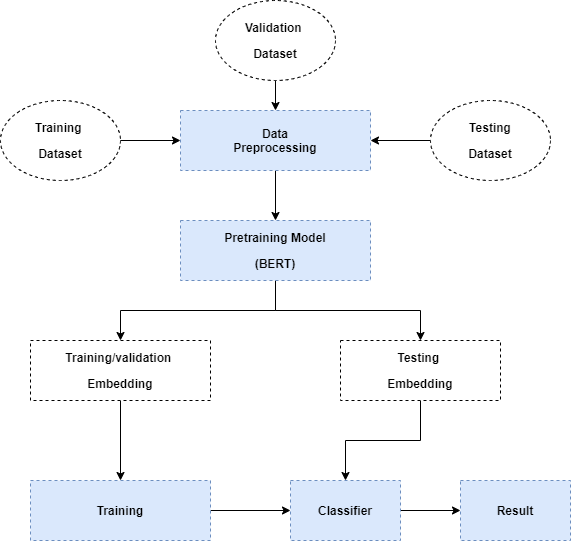

The diagram above was exported from draw.io. Its source (the exported page's mxGraphModel, read from the mxfile embedded in the PNG):
<mxGraphModel dx="601" dy="651" grid="1" gridSize="10" guides="1" tooltips="1" connect="1" arrows="1" fold="1" page="1" pageScale="1" pageWidth="827" pageHeight="1169" math="0" shadow="0">
  <root>
    <mxCell id="0" />
    <mxCell id="1" parent="0" />
    <mxCell id="Zcq2wg2X0LLWWyrAAa9q-13" value="" style="edgeStyle=orthogonalEdgeStyle;rounded=0;orthogonalLoop=1;jettySize=auto;html=1;" edge="1" parent="1" source="Zcq2wg2X0LLWWyrAAa9q-1" target="Zcq2wg2X0LLWWyrAAa9q-2">
      <mxGeometry relative="1" as="geometry" />
    </mxCell>
    <mxCell id="Zcq2wg2X0LLWWyrAAa9q-1" value="&lt;p class=&quot;MsoNormal&quot; align=&quot;center&quot;&gt;&lt;b&gt;&lt;span lang=&quot;EN-US&quot;&gt;Validation&amp;nbsp;&lt;/span&gt;&lt;/b&gt;&lt;/p&gt;&lt;p class=&quot;MsoNormal&quot; align=&quot;center&quot;&gt;&lt;b&gt;&lt;span lang=&quot;EN-US&quot;&gt;Dataset&lt;/span&gt;&lt;/b&gt;&lt;/p&gt;" style="ellipse;whiteSpace=wrap;html=1;dashed=1;" vertex="1" parent="1">
      <mxGeometry x="245" y="20" width="120" height="80" as="geometry" />
    </mxCell>
    <mxCell id="Zcq2wg2X0LLWWyrAAa9q-26" value="" style="edgeStyle=orthogonalEdgeStyle;rounded=0;orthogonalLoop=1;jettySize=auto;html=1;" edge="1" parent="1" source="Zcq2wg2X0LLWWyrAAa9q-2" target="Zcq2wg2X0LLWWyrAAa9q-21">
      <mxGeometry relative="1" as="geometry" />
    </mxCell>
    <mxCell id="Zcq2wg2X0LLWWyrAAa9q-2" value="&lt;p class=&quot;MsoNormal&quot; align=&quot;center&quot;&gt;&lt;b&gt;&lt;span lang=&quot;EN-US&quot;&gt;Data&lt;br&gt;Preprocessing&lt;/span&gt;&lt;/b&gt;&lt;/p&gt;" style="rounded=0;whiteSpace=wrap;html=1;dashed=1;labelBackgroundColor=none;fillColor=#dae8fc;strokeColor=#6c8ebf;" vertex="1" parent="1">
      <mxGeometry x="210" y="130" width="190" height="60" as="geometry" />
    </mxCell>
    <mxCell id="Zcq2wg2X0LLWWyrAAa9q-16" value="" style="edgeStyle=orthogonalEdgeStyle;rounded=0;orthogonalLoop=1;jettySize=auto;html=1;" edge="1" parent="1" source="Zcq2wg2X0LLWWyrAAa9q-3" target="Zcq2wg2X0LLWWyrAAa9q-2">
      <mxGeometry relative="1" as="geometry" />
    </mxCell>
    <mxCell id="Zcq2wg2X0LLWWyrAAa9q-3" value="&lt;p class=&quot;MsoNormal&quot; align=&quot;center&quot;&gt;&lt;b&gt;&lt;span lang=&quot;EN-US&quot;&gt;Training&amp;nbsp;&lt;/span&gt;&lt;/b&gt;&lt;/p&gt;&lt;p class=&quot;MsoNormal&quot; align=&quot;center&quot;&gt;&lt;b&gt;&lt;span lang=&quot;EN-US&quot;&gt;Dataset&lt;/span&gt;&lt;/b&gt;&lt;/p&gt;" style="ellipse;whiteSpace=wrap;html=1;dashed=1;" vertex="1" parent="1">
      <mxGeometry x="30" y="120" width="120" height="80" as="geometry" />
    </mxCell>
    <mxCell id="Zcq2wg2X0LLWWyrAAa9q-20" value="" style="edgeStyle=orthogonalEdgeStyle;rounded=0;orthogonalLoop=1;jettySize=auto;html=1;" edge="1" parent="1" source="Zcq2wg2X0LLWWyrAAa9q-4" target="Zcq2wg2X0LLWWyrAAa9q-2">
      <mxGeometry relative="1" as="geometry" />
    </mxCell>
    <mxCell id="Zcq2wg2X0LLWWyrAAa9q-4" value="&lt;p class=&quot;MsoNormal&quot; align=&quot;center&quot;&gt;&lt;b&gt;&lt;span lang=&quot;EN-US&quot;&gt;Testing&lt;/span&gt;&lt;/b&gt;&lt;/p&gt;&lt;p class=&quot;MsoNormal&quot; align=&quot;center&quot;&gt;&lt;b&gt;&lt;span lang=&quot;EN-US&quot;&gt;Dataset&lt;/span&gt;&lt;/b&gt;&lt;/p&gt;" style="ellipse;whiteSpace=wrap;html=1;dashed=1;" vertex="1" parent="1">
      <mxGeometry x="460" y="120" width="120" height="80" as="geometry" />
    </mxCell>
    <mxCell id="Zcq2wg2X0LLWWyrAAa9q-10" value="" style="shape=link;html=1;rounded=0;edgeStyle=orthogonalEdgeStyle;" edge="1" parent="1">
      <mxGeometry width="100" relative="1" as="geometry">
        <mxPoint x="260" y="270" as="sourcePoint" />
        <mxPoint x="360" y="270" as="targetPoint" />
      </mxGeometry>
    </mxCell>
    <mxCell id="Zcq2wg2X0LLWWyrAAa9q-12" value="" style="shape=link;html=1;rounded=0;edgeStyle=orthogonalEdgeStyle;" edge="1" parent="1">
      <mxGeometry width="100" relative="1" as="geometry">
        <mxPoint x="260" y="270" as="sourcePoint" />
        <mxPoint x="360" y="270" as="targetPoint" />
      </mxGeometry>
    </mxCell>
    <mxCell id="Zcq2wg2X0LLWWyrAAa9q-14" value="" style="shape=link;html=1;rounded=0;edgeStyle=orthogonalEdgeStyle;" edge="1" parent="1">
      <mxGeometry width="100" relative="1" as="geometry">
        <mxPoint x="260" y="270" as="sourcePoint" />
        <mxPoint x="360" y="270" as="targetPoint" />
      </mxGeometry>
    </mxCell>
    <mxCell id="Zcq2wg2X0LLWWyrAAa9q-15" value="" style="shape=link;html=1;rounded=0;edgeStyle=orthogonalEdgeStyle;" edge="1" parent="1">
      <mxGeometry width="100" relative="1" as="geometry">
        <mxPoint x="260" y="270" as="sourcePoint" />
        <mxPoint x="360" y="270" as="targetPoint" />
      </mxGeometry>
    </mxCell>
    <mxCell id="Zcq2wg2X0LLWWyrAAa9q-17" value="" style="shape=link;html=1;rounded=0;edgeStyle=orthogonalEdgeStyle;" edge="1" parent="1">
      <mxGeometry width="100" relative="1" as="geometry">
        <mxPoint x="260" y="270" as="sourcePoint" />
        <mxPoint x="360" y="270" as="targetPoint" />
      </mxGeometry>
    </mxCell>
    <mxCell id="Zcq2wg2X0LLWWyrAAa9q-39" style="edgeStyle=orthogonalEdgeStyle;rounded=0;orthogonalLoop=1;jettySize=auto;html=1;exitX=0.5;exitY=1;exitDx=0;exitDy=0;entryX=0.5;entryY=0;entryDx=0;entryDy=0;" edge="1" parent="1" source="Zcq2wg2X0LLWWyrAAa9q-21" target="Zcq2wg2X0LLWWyrAAa9q-27">
      <mxGeometry relative="1" as="geometry" />
    </mxCell>
    <mxCell id="Zcq2wg2X0LLWWyrAAa9q-41" style="edgeStyle=orthogonalEdgeStyle;rounded=0;orthogonalLoop=1;jettySize=auto;html=1;exitX=0.5;exitY=1;exitDx=0;exitDy=0;entryX=0.5;entryY=0;entryDx=0;entryDy=0;" edge="1" parent="1" source="Zcq2wg2X0LLWWyrAAa9q-21" target="Zcq2wg2X0LLWWyrAAa9q-28">
      <mxGeometry relative="1" as="geometry" />
    </mxCell>
    <mxCell id="Zcq2wg2X0LLWWyrAAa9q-21" value="&lt;p class=&quot;MsoNormal&quot; align=&quot;center&quot;&gt;&lt;b&gt;&lt;span lang=&quot;EN-US&quot;&gt;Pretraining Model&lt;/span&gt;&lt;/b&gt;&lt;/p&gt;&lt;p class=&quot;MsoNormal&quot; align=&quot;center&quot;&gt;&lt;b&gt;&lt;span lang=&quot;EN-US&quot;&gt;(BERT)&lt;/span&gt;&lt;/b&gt;&lt;/p&gt;" style="rounded=0;whiteSpace=wrap;html=1;dashed=1;labelBackgroundColor=none;fillColor=#dae8fc;strokeColor=#6c8ebf;" vertex="1" parent="1">
      <mxGeometry x="210" y="240" width="190" height="60" as="geometry" />
    </mxCell>
    <mxCell id="Zcq2wg2X0LLWWyrAAa9q-43" value="" style="edgeStyle=orthogonalEdgeStyle;rounded=0;orthogonalLoop=1;jettySize=auto;html=1;" edge="1" parent="1" source="Zcq2wg2X0LLWWyrAAa9q-27" target="Zcq2wg2X0LLWWyrAAa9q-42">
      <mxGeometry relative="1" as="geometry" />
    </mxCell>
    <mxCell id="Zcq2wg2X0LLWWyrAAa9q-27" value="&lt;p class=&quot;MsoNormal&quot; align=&quot;center&quot;&gt;&lt;b&gt;&lt;span lang=&quot;EN-US&quot;&gt;Training/validation&amp;nbsp;&lt;/span&gt;&lt;/b&gt;&lt;/p&gt;&lt;p class=&quot;MsoNormal&quot; align=&quot;center&quot;&gt;&lt;b&gt;&lt;span lang=&quot;EN-US&quot;&gt;Embedding&lt;/span&gt;&lt;/b&gt;&lt;/p&gt;" style="rounded=0;whiteSpace=wrap;html=1;dashed=1;labelBackgroundColor=none;" vertex="1" parent="1">
      <mxGeometry x="60" y="360" width="180" height="60" as="geometry" />
    </mxCell>
    <mxCell id="Zcq2wg2X0LLWWyrAAa9q-46" style="edgeStyle=orthogonalEdgeStyle;rounded=0;orthogonalLoop=1;jettySize=auto;html=1;exitX=0.5;exitY=1;exitDx=0;exitDy=0;" edge="1" parent="1" source="Zcq2wg2X0LLWWyrAAa9q-28" target="Zcq2wg2X0LLWWyrAAa9q-44">
      <mxGeometry relative="1" as="geometry" />
    </mxCell>
    <mxCell id="Zcq2wg2X0LLWWyrAAa9q-28" value="&lt;p class=&quot;MsoNormal&quot; align=&quot;center&quot;&gt;&lt;b&gt;Testing&amp;nbsp;&lt;/b&gt;&lt;/p&gt;&lt;p class=&quot;MsoNormal&quot; align=&quot;center&quot;&gt;&lt;b&gt;Embedding&lt;/b&gt;&lt;/p&gt;" style="rounded=0;whiteSpace=wrap;html=1;dashed=1;labelBackgroundColor=none;" vertex="1" parent="1">
      <mxGeometry x="370" y="360" width="160" height="60" as="geometry" />
    </mxCell>
    <mxCell id="Zcq2wg2X0LLWWyrAAa9q-45" value="" style="edgeStyle=orthogonalEdgeStyle;rounded=0;orthogonalLoop=1;jettySize=auto;html=1;" edge="1" parent="1" source="Zcq2wg2X0LLWWyrAAa9q-42" target="Zcq2wg2X0LLWWyrAAa9q-44">
      <mxGeometry relative="1" as="geometry" />
    </mxCell>
    <mxCell id="Zcq2wg2X0LLWWyrAAa9q-42" value="&lt;b&gt;Training&lt;/b&gt;" style="whiteSpace=wrap;html=1;rounded=0;dashed=1;fillColor=#dae8fc;strokeColor=#6c8ebf;" vertex="1" parent="1">
      <mxGeometry x="60" y="500" width="180" height="60" as="geometry" />
    </mxCell>
    <mxCell id="Zcq2wg2X0LLWWyrAAa9q-48" value="" style="edgeStyle=orthogonalEdgeStyle;rounded=0;orthogonalLoop=1;jettySize=auto;html=1;" edge="1" parent="1" source="Zcq2wg2X0LLWWyrAAa9q-44" target="Zcq2wg2X0LLWWyrAAa9q-47">
      <mxGeometry relative="1" as="geometry" />
    </mxCell>
    <mxCell id="Zcq2wg2X0LLWWyrAAa9q-44" value="&lt;b&gt;Classifier&lt;/b&gt;" style="whiteSpace=wrap;html=1;rounded=0;dashed=1;fillColor=#dae8fc;strokeColor=#6c8ebf;" vertex="1" parent="1">
      <mxGeometry x="320" y="500" width="110" height="60" as="geometry" />
    </mxCell>
    <mxCell id="Zcq2wg2X0LLWWyrAAa9q-47" value="&lt;b&gt;Result&lt;/b&gt;" style="whiteSpace=wrap;html=1;rounded=0;dashed=1;fillColor=#dae8fc;strokeColor=#6c8ebf;" vertex="1" parent="1">
      <mxGeometry x="490" y="500" width="110" height="60" as="geometry" />
    </mxCell>
  </root>
</mxGraphModel>